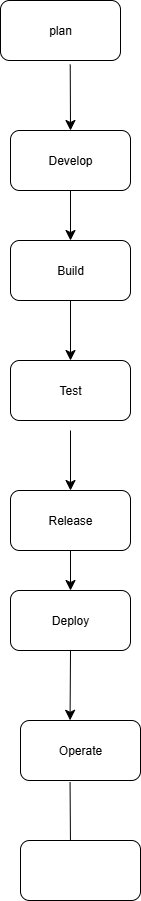

The diagram above was exported from draw.io. Its source (the exported page's mxGraphModel, read from the mxfile embedded in the PNG):
<mxGraphModel dx="1708" dy="819" grid="1" gridSize="10" guides="1" tooltips="1" connect="1" arrows="1" fold="1" page="1" pageScale="1" pageWidth="827" pageHeight="1169" math="0" shadow="0">
  <root>
    <mxCell id="0" />
    <mxCell id="1" parent="0" />
    <mxCell id="AA3NDaNdOW4UoKXGHEvO-3" value="plan" style="rounded=1;whiteSpace=wrap;html=1;" vertex="1" parent="1">
      <mxGeometry x="360" y="30" width="120" height="60" as="geometry" />
    </mxCell>
    <mxCell id="AA3NDaNdOW4UoKXGHEvO-4" value="" style="endArrow=classic;html=1;rounded=0;fontSize=12;startSize=8;endSize=8;curved=1;exitX=0.581;exitY=1.068;exitDx=0;exitDy=0;exitPerimeter=0;" edge="1" parent="1" source="AA3NDaNdOW4UoKXGHEvO-3">
      <mxGeometry width="50" height="50" relative="1" as="geometry">
        <mxPoint x="240" y="160" as="sourcePoint" />
        <mxPoint x="430" y="160" as="targetPoint" />
      </mxGeometry>
    </mxCell>
    <mxCell id="AA3NDaNdOW4UoKXGHEvO-6" value="Develop" style="rounded=1;whiteSpace=wrap;html=1;" vertex="1" parent="1">
      <mxGeometry x="370" y="160" width="120" height="60" as="geometry" />
    </mxCell>
    <mxCell id="AA3NDaNdOW4UoKXGHEvO-7" value="" style="endArrow=classic;html=1;rounded=0;fontSize=12;startSize=8;endSize=8;curved=1;exitX=0.5;exitY=1;exitDx=0;exitDy=0;" edge="1" parent="1" source="AA3NDaNdOW4UoKXGHEvO-6">
      <mxGeometry width="50" height="50" relative="1" as="geometry">
        <mxPoint x="620" y="340" as="sourcePoint" />
        <mxPoint x="430" y="270" as="targetPoint" />
      </mxGeometry>
    </mxCell>
    <mxCell id="AA3NDaNdOW4UoKXGHEvO-8" value="Build" style="rounded=1;whiteSpace=wrap;html=1;" vertex="1" parent="1">
      <mxGeometry x="370" y="270" width="120" height="60" as="geometry" />
    </mxCell>
    <mxCell id="AA3NDaNdOW4UoKXGHEvO-9" value="" style="endArrow=classic;html=1;rounded=0;fontSize=12;startSize=8;endSize=8;curved=1;exitX=0.5;exitY=1;exitDx=0;exitDy=0;" edge="1" parent="1" source="AA3NDaNdOW4UoKXGHEvO-8">
      <mxGeometry width="50" height="50" relative="1" as="geometry">
        <mxPoint x="620" y="340" as="sourcePoint" />
        <mxPoint x="430" y="390" as="targetPoint" />
      </mxGeometry>
    </mxCell>
    <mxCell id="AA3NDaNdOW4UoKXGHEvO-10" value="Test" style="rounded=1;whiteSpace=wrap;html=1;" vertex="1" parent="1">
      <mxGeometry x="370" y="390" width="120" height="60" as="geometry" />
    </mxCell>
    <mxCell id="AA3NDaNdOW4UoKXGHEvO-12" value="" style="endArrow=classic;html=1;rounded=0;fontSize=12;startSize=8;endSize=8;curved=1;" edge="1" parent="1">
      <mxGeometry width="50" height="50" relative="1" as="geometry">
        <mxPoint x="430" y="460" as="sourcePoint" />
        <mxPoint x="430" y="520" as="targetPoint" />
      </mxGeometry>
    </mxCell>
    <mxCell id="AA3NDaNdOW4UoKXGHEvO-13" value="Release" style="rounded=1;whiteSpace=wrap;html=1;" vertex="1" parent="1">
      <mxGeometry x="370" y="520" width="120" height="60" as="geometry" />
    </mxCell>
    <mxCell id="AA3NDaNdOW4UoKXGHEvO-14" value="" style="endArrow=classic;html=1;rounded=0;fontSize=12;startSize=8;endSize=8;curved=1;exitX=0.5;exitY=1;exitDx=0;exitDy=0;" edge="1" parent="1" source="AA3NDaNdOW4UoKXGHEvO-13" target="AA3NDaNdOW4UoKXGHEvO-15">
      <mxGeometry width="50" height="50" relative="1" as="geometry">
        <mxPoint x="620" y="340" as="sourcePoint" />
        <mxPoint x="430" y="630" as="targetPoint" />
      </mxGeometry>
    </mxCell>
    <mxCell id="AA3NDaNdOW4UoKXGHEvO-15" value="Deploy" style="rounded=1;whiteSpace=wrap;html=1;" vertex="1" parent="1">
      <mxGeometry x="370" y="620" width="120" height="60" as="geometry" />
    </mxCell>
    <mxCell id="AA3NDaNdOW4UoKXGHEvO-16" value="Operate" style="rounded=1;whiteSpace=wrap;html=1;" vertex="1" parent="1">
      <mxGeometry x="380" y="750" width="120" height="60" as="geometry" />
    </mxCell>
    <mxCell id="AA3NDaNdOW4UoKXGHEvO-17" value="" style="endArrow=classic;html=1;rounded=0;fontSize=12;startSize=8;endSize=8;curved=1;exitX=0.5;exitY=1;exitDx=0;exitDy=0;entryX=0.413;entryY=-0.003;entryDx=0;entryDy=0;entryPerimeter=0;" edge="1" parent="1" source="AA3NDaNdOW4UoKXGHEvO-15" target="AA3NDaNdOW4UoKXGHEvO-16">
      <mxGeometry width="50" height="50" relative="1" as="geometry">
        <mxPoint x="620" y="790" as="sourcePoint" />
        <mxPoint x="670" y="740" as="targetPoint" />
      </mxGeometry>
    </mxCell>
    <mxCell id="AA3NDaNdOW4UoKXGHEvO-18" value="" style="endArrow=classic;html=1;rounded=0;fontSize=12;startSize=8;endSize=8;curved=1;exitX=0.413;exitY=1.028;exitDx=0;exitDy=0;exitPerimeter=0;" edge="1" parent="1" source="AA3NDaNdOW4UoKXGHEvO-16">
      <mxGeometry width="50" height="50" relative="1" as="geometry">
        <mxPoint x="560" y="830" as="sourcePoint" />
        <mxPoint x="430" y="880" as="targetPoint" />
      </mxGeometry>
    </mxCell>
    <mxCell id="AA3NDaNdOW4UoKXGHEvO-19" value="" style="rounded=1;whiteSpace=wrap;html=1;" vertex="1" parent="1">
      <mxGeometry x="380" y="870" width="120" height="60" as="geometry" />
    </mxCell>
  </root>
</mxGraphModel>